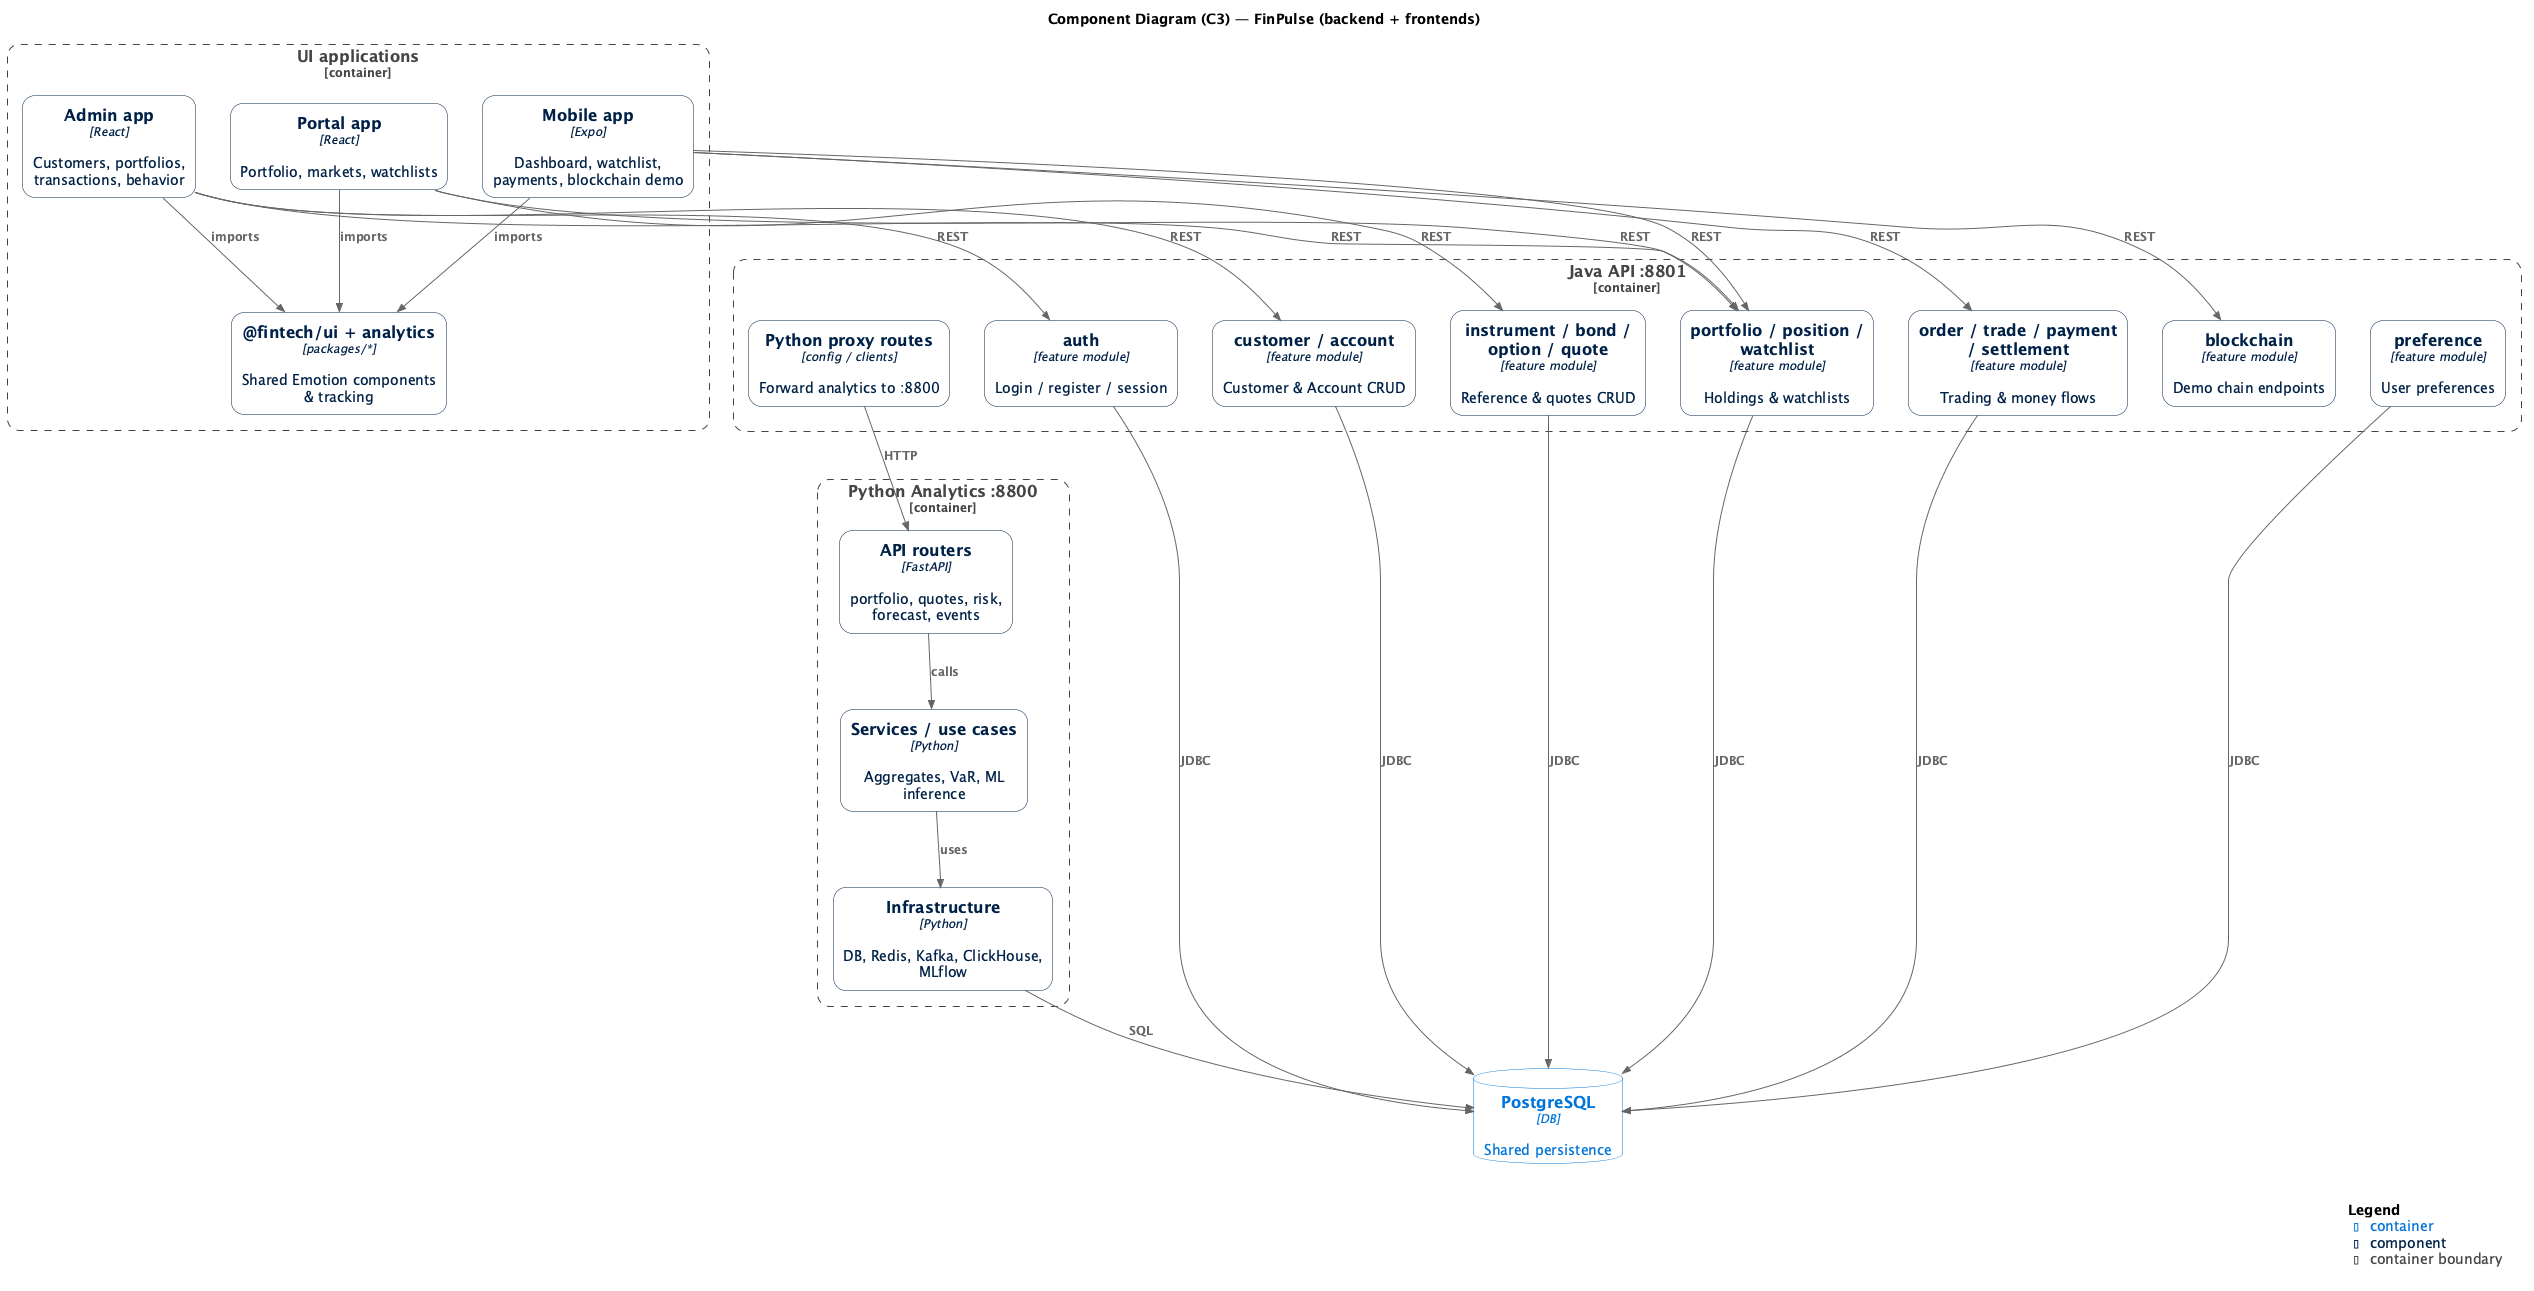

The diagram above was rendered by PlantUML. Its source (embedded in the PNG):
@startuml C3-Component
' Theme before C4 includes; do not combine with !NEW_C4_STYLE=1
!theme C4_blue_new from https://raw.githubusercontent.com/plantuml-stdlib/C4-PlantUML/master/themes

!include https://raw.githubusercontent.com/plantuml-stdlib/C4-PlantUML/master/C4_Component.puml

title Component Diagram (C3) — FinPulse (backend + frontends)

' ---- Clients ----
Container_Boundary(ui, "UI applications") {
    Component(admin_app, "Admin app", "React", "Customers, portfolios, transactions, behavior")
    Component(portal_app, "Portal app", "React", "Portfolio, markets, watchlists")
    Component(mobile_app, "Mobile app", "Expo", "Dashboard, watchlist, payments, blockchain demo")
    Component(ui_pkg, "@fintech/ui + analytics", "packages/*", "Shared Emotion components & tracking")
}

' ---- Java API ----
Container_Boundary(java, "Java API :8801") {
    Component(auth_mod, "auth", "feature module", "Login / register / session")
    Component(customer_mod, "customer / account", "feature module", "Customer & Account CRUD")
    Component(market_mod, "instrument / bond / option / quote", "feature module", "Reference & quotes CRUD")
    Component(pf_mod, "portfolio / position / watchlist", "feature module", "Holdings & watchlists")
    Component(trade_mod, "order / trade / payment / settlement", "feature module", "Trading & money flows")
    Component(pref_mod, "preference", "feature module", "User preferences")
    Component(chain_mod, "blockchain", "feature module", "Demo chain endpoints")
    Component(java_proxy, "Python proxy routes", "config / clients", "Forward analytics to :8800")
}

' ---- Python ----
Container_Boundary(py, "Python Analytics :8800") {
    Component(py_routes, "API routers", "FastAPI", "portfolio, quotes, risk, forecast, events")
    Component(py_services, "Services / use cases", "Python", "Aggregates, VaR, ML inference")
    Component(py_infra, "Infrastructure", "Python", "DB, Redis, Kafka, ClickHouse, MLflow")
}

ContainerDb(db, "PostgreSQL", "DB", "Shared persistence")

Rel(admin_app, ui_pkg, "imports")
Rel(portal_app, ui_pkg, "imports")
Rel(mobile_app, ui_pkg, "imports")

Rel(admin_app, auth_mod, "REST")
Rel(admin_app, customer_mod, "REST")
Rel(admin_app, pf_mod, "REST")
Rel(portal_app, pf_mod, "REST")
Rel(portal_app, market_mod, "REST")
Rel(mobile_app, pf_mod, "REST")
Rel(mobile_app, trade_mod, "REST")
Rel(mobile_app, chain_mod, "REST")

Rel(auth_mod, db, "JDBC")
Rel(customer_mod, db, "JDBC")
Rel(market_mod, db, "JDBC")
Rel(pf_mod, db, "JDBC")
Rel(trade_mod, db, "JDBC")
Rel(pref_mod, db, "JDBC")

Rel(java_proxy, py_routes, "HTTP")
Rel(py_routes, py_services, "calls")
Rel(py_services, py_infra, "uses")
Rel(py_infra, db, "SQL")

SHOW_LEGEND()
@enduml